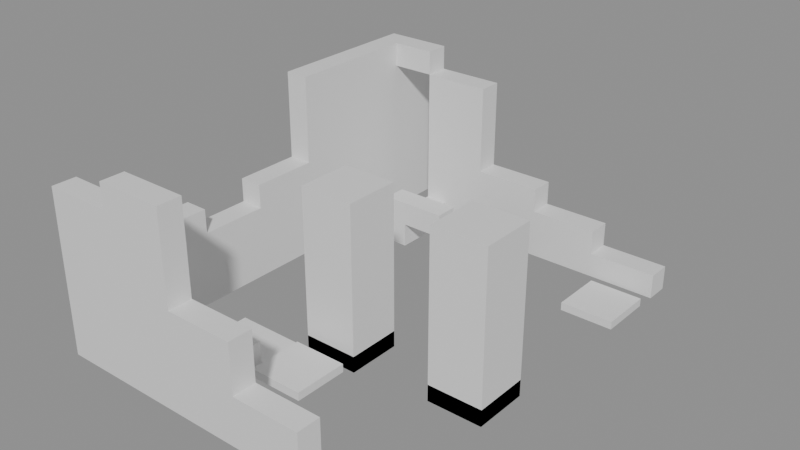 # Source: building_lego.blend  (saved by Blender 5.0.119; exported with 4.5.12 LTS)
import bpy
from mathutils import Matrix  # noqa: F401  (used for matrix-valued properties, if any)

bpy.ops.wm.read_factory_settings(use_empty=True)
scene = bpy.context.scene
scene.name = 'Scene'

# ---- collections
col_01_paredes_externas = bpy.data.collections.new('01_Paredes_Externas'); scene.collection.children.link(col_01_paredes_externas)
col_02_paredes_internas = bpy.data.collections.new('02_Paredes_Internas'); scene.collection.children.link(col_02_paredes_internas)
col_03_pisos_escadas = bpy.data.collections.new('03_Pisos_Escadas'); scene.collection.children.link(col_03_pisos_escadas)
col_04_moveis_decoracoes = bpy.data.collections.new('04_Moveis_Decoracoes'); scene.collection.children.link(col_04_moveis_decoracoes)

# ---- materials (node trees are filled in below, after node groups)
mat_mat_parede_externa = bpy.data.materials.new('Mat_Parede_Externa')
mat_mat_parede_interna = bpy.data.materials.new('Mat_Parede_Interna')
mat_mat_pisos = bpy.data.materials.new('Mat_Pisos')
mat_mat_moveis = bpy.data.materials.new('Mat_Moveis')

# ---- material node trees
mat_mat_parede_externa.use_nodes = True; mat_mat_parede_externa.node_tree.nodes.clear()
_N = mat_mat_parede_externa.node_tree.nodes; _L = mat_mat_parede_externa.node_tree.links
n0 = _N.new('ShaderNodeBsdfPrincipled'); n0.name = 'BSDF - Pré-fundamentado'; n0.location = (-200, 100)
n1 = _N.new('ShaderNodeOutputMaterial'); n1.name = 'Saída de material'; n1.location = (200, 100)
_L.new(n0.outputs[0], n1.inputs[0])
n1.is_active_output = True
mat_mat_parede_interna.use_nodes = True; mat_mat_parede_interna.node_tree.nodes.clear()
_N = mat_mat_parede_interna.node_tree.nodes; _L = mat_mat_parede_interna.node_tree.links
n0 = _N.new('ShaderNodeBsdfPrincipled'); n0.name = 'BSDF - Pré-fundamentado'; n0.location = (-200, 100)
n1 = _N.new('ShaderNodeOutputMaterial'); n1.name = 'Saída de material'; n1.location = (200, 100)
_L.new(n0.outputs[0], n1.inputs[0])
n1.is_active_output = True
mat_mat_pisos.use_nodes = True; mat_mat_pisos.node_tree.nodes.clear()
_N = mat_mat_pisos.node_tree.nodes; _L = mat_mat_pisos.node_tree.links
n0 = _N.new('ShaderNodeBsdfPrincipled'); n0.name = 'BSDF - Pré-fundamentado'; n0.location = (-200, 100)
n1 = _N.new('ShaderNodeOutputMaterial'); n1.name = 'Saída de material'; n1.location = (200, 100)
_L.new(n0.outputs[0], n1.inputs[0])
n1.is_active_output = True
mat_mat_moveis.use_nodes = True; mat_mat_moveis.node_tree.nodes.clear()
_N = mat_mat_moveis.node_tree.nodes; _L = mat_mat_moveis.node_tree.links
n0 = _N.new('ShaderNodeBsdfPrincipled'); n0.name = 'BSDF - Pré-fundamentado'; n0.location = (-200, 100)
n1 = _N.new('ShaderNodeOutputMaterial'); n1.name = 'Saída de material'; n1.location = (200, 100)
_L.new(n0.outputs[0], n1.inputs[0])
n1.is_active_output = True

# ---- meshes
me_bloco_stone_post_1187_648_z_86 = bpy.data.meshes.new('Bloco_stone_post_1187_648_z-86')
me_bloco_stone_post_1187_648_z_86.from_pydata([(-0.5, -0.175, -1.2), (0.5, -0.175, -1.2), (0.5, 0.175, -1.2), (-0.5, 0.175, -1.2), (-0.5, -0.175, 1.2), (0.5, -0.175, 1.2), (0.5, 0.175, 1.2), (-0.5, 0.175, 1.2)], [], [(0, 1, 2, 3), (4, 7, 6, 5), (0, 4, 5, 1), (2, 6, 7, 3), (0, 3, 7, 4), (1, 5, 6, 2)])
me_bloco_stone_post_1187_648_z_86.materials.append(mat_mat_parede_externa)
me_bloco_stone_post_1187_648_z_86.update()
me_bloco_stone_wall_1188_648_z_86 = bpy.data.meshes.new('Bloco_stone_wall_1188_648_z-86')
me_bloco_stone_wall_1188_648_z_86.from_pydata([(-0.5, -0.175, -1.2), (0.5, -0.175, -1.2), (0.5, 0.175, -1.2), (-0.5, 0.175, -1.2), (-0.5, -0.175, 1.2), (0.5, -0.175, 1.2), (0.5, 0.175, 1.2), (-0.5, 0.175, 1.2)], [], [(0, 1, 2, 3), (4, 7, 6, 5), (0, 4, 5, 1), (2, 6, 7, 3), (0, 3, 7, 4), (1, 5, 6, 2)])
me_bloco_stone_wall_1188_648_z_86.materials.append(mat_mat_parede_externa)
me_bloco_stone_wall_1188_648_z_86.update()
me_bloco_stone_post_1188_648_z_66 = bpy.data.meshes.new('Bloco_stone_post_1188_648_z-66')
me_bloco_stone_post_1188_648_z_66.from_pydata([(-0.5, -0.175, -0.18), (0.5, -0.175, -0.18), (0.5, 0.175, -0.18), (-0.5, 0.175, -0.18), (-0.5, -0.175, 0.18), (0.5, -0.175, 0.18), (0.5, 0.175, 0.18), (-0.5, 0.175, 0.18)], [], [(0, 1, 2, 3), (4, 7, 6, 5), (0, 4, 5, 1), (2, 6, 7, 3), (0, 3, 7, 4), (1, 5, 6, 2)])
me_bloco_stone_post_1188_648_z_66.materials.append(mat_mat_parede_externa)
me_bloco_stone_post_1188_648_z_66.update()
me_bloco_stone_wall_1189_648_z_86 = bpy.data.meshes.new('Bloco_stone_wall_1189_648_z-86')
me_bloco_stone_wall_1189_648_z_86.from_pydata([(-0.5, -0.175, -0.18), (0.5, -0.175, -0.18), (0.5, 0.175, -0.18), (-0.5, 0.175, -0.18), (-0.5, -0.175, 0.18), (0.5, -0.175, 0.18), (0.5, 0.175, 0.18), (-0.5, 0.175, 0.18)], [], [(0, 1, 2, 3), (4, 7, 6, 5), (0, 4, 5, 1), (2, 6, 7, 3), (0, 3, 7, 4), (1, 5, 6, 2)])
me_bloco_stone_wall_1189_648_z_86.materials.append(mat_mat_parede_externa)
me_bloco_stone_wall_1189_648_z_86.update()
me_bloco_stone_wall_1189_648_z_83 = bpy.data.meshes.new('Bloco_stone_wall_1189_648_z-83')
me_bloco_stone_wall_1189_648_z_83.from_pydata([(-0.5, -0.175, -0.18), (0.5, -0.175, -0.18), (0.5, 0.175, -0.18), (-0.5, 0.175, -0.18), (-0.5, -0.175, 0.18), (0.5, -0.175, 0.18), (0.5, 0.175, 0.18), (-0.5, 0.175, 0.18)], [], [(0, 1, 2, 3), (4, 7, 6, 5), (0, 4, 5, 1), (2, 6, 7, 3), (0, 3, 7, 4), (1, 5, 6, 2)])
me_bloco_stone_wall_1189_648_z_83.materials.append(mat_mat_parede_externa)
me_bloco_stone_wall_1189_648_z_83.update()
me_bloco_stone_wall_1189_648_z_80 = bpy.data.meshes.new('Bloco_stone_wall_1189_648_z-80')
me_bloco_stone_wall_1189_648_z_80.from_pydata([(-0.5, -0.175, -0.18), (0.5, -0.175, -0.18), (0.5, 0.175, -0.18), (-0.5, 0.175, -0.18), (-0.5, -0.175, 0.18), (0.5, -0.175, 0.18), (0.5, 0.175, 0.18), (-0.5, 0.175, 0.18)], [], [(0, 1, 2, 3), (4, 7, 6, 5), (0, 4, 5, 1), (2, 6, 7, 3), (0, 3, 7, 4), (1, 5, 6, 2)])
me_bloco_stone_wall_1189_648_z_80.materials.append(mat_mat_parede_externa)
me_bloco_stone_wall_1189_648_z_80.update()
me_bloco_stone_arch_1189_648_z_77 = bpy.data.meshes.new('Bloco_stone_arch_1189_648_z-77')
me_bloco_stone_arch_1189_648_z_77.from_pydata([(-0.5, -0.175, -0.18), (0.5, -0.175, -0.18), (0.5, 0.175, -0.18), (-0.5, 0.175, -0.18), (-0.5, -0.175, 0.18), (0.5, -0.175, 0.18), (0.5, 0.175, 0.18), (-0.5, 0.175, 0.18)], [], [(0, 1, 2, 3), (4, 7, 6, 5), (0, 4, 5, 1), (2, 6, 7, 3), (0, 3, 7, 4), (1, 5, 6, 2)])
me_bloco_stone_arch_1189_648_z_77.materials.append(mat_mat_parede_externa)
me_bloco_stone_arch_1189_648_z_77.update()
me_bloco_stone_wall_1190_648_z_86 = bpy.data.meshes.new('Bloco_stone_wall_1190_648_z-86')
me_bloco_stone_wall_1190_648_z_86.from_pydata([(-0.5, -0.175, -0.18), (0.5, -0.175, -0.18), (0.5, 0.175, -0.18), (-0.5, 0.175, -0.18), (-0.5, -0.175, 0.18), (0.5, -0.175, 0.18), (0.5, 0.175, 0.18), (-0.5, 0.175, 0.18)], [], [(0, 1, 2, 3), (4, 7, 6, 5), (0, 4, 5, 1), (2, 6, 7, 3), (0, 3, 7, 4), (1, 5, 6, 2)])
me_bloco_stone_wall_1190_648_z_86.materials.append(mat_mat_parede_externa)
me_bloco_stone_wall_1190_648_z_86.update()
me_bloco_stone_post_1190_648_z_83 = bpy.data.meshes.new('Bloco_stone_post_1190_648_z-83')
me_bloco_stone_post_1190_648_z_83.from_pydata([(-0.5, -0.175, -0.18), (0.5, -0.175, -0.18), (0.5, 0.175, -0.18), (-0.5, 0.175, -0.18), (-0.5, -0.175, 0.18), (0.5, -0.175, 0.18), (0.5, 0.175, 0.18), (-0.5, 0.175, 0.18)], [], [(0, 1, 2, 3), (4, 7, 6, 5), (0, 4, 5, 1), (2, 6, 7, 3), (0, 3, 7, 4), (1, 5, 6, 2)])
me_bloco_stone_post_1190_648_z_83.materials.append(mat_mat_parede_externa)
me_bloco_stone_post_1190_648_z_83.update()
me_bloco_stone_arch_1187_654_z_66 = bpy.data.meshes.new('Bloco_stone_arch_1187_654_z-66')
me_bloco_stone_arch_1187_654_z_66.from_pydata([(-0.5, -0.175, -0.18), (0.5, -0.175, -0.18), (0.5, 0.175, -0.18), (-0.5, 0.175, -0.18), (-0.5, -0.175, 0.18), (0.5, -0.175, 0.18), (0.5, 0.175, 0.18), (-0.5, 0.175, 0.18)], [], [(0, 1, 2, 3), (4, 7, 6, 5), (0, 4, 5, 1), (2, 6, 7, 3), (0, 3, 7, 4), (1, 5, 6, 2)])
me_bloco_stone_arch_1187_654_z_66.materials.append(mat_mat_parede_externa)
me_bloco_stone_arch_1187_654_z_66.update()
me_bloco_stone_wall_1188_654_z_86 = bpy.data.meshes.new('Bloco_stone_wall_1188_654_z-86')
me_bloco_stone_wall_1188_654_z_86.from_pydata([(-0.5, -0.175, -1.2), (0.5, -0.175, -1.2), (0.5, 0.175, -1.2), (-0.5, 0.175, -1.2), (-0.5, -0.175, 1.2), (0.5, -0.175, 1.2), (0.5, 0.175, 1.2), (-0.5, 0.175, 1.2)], [], [(0, 1, 2, 3), (4, 7, 6, 5), (0, 4, 5, 1), (2, 6, 7, 3), (0, 3, 7, 4), (1, 5, 6, 2)])
me_bloco_stone_wall_1188_654_z_86.materials.append(mat_mat_parede_externa)
me_bloco_stone_wall_1188_654_z_86.update()
me_bloco_stone_wall_1189_654_z_86 = bpy.data.meshes.new('Bloco_stone_wall_1189_654_z-86')
me_bloco_stone_wall_1189_654_z_86.from_pydata([(-0.5, -0.175, -0.18), (0.5, -0.175, -0.18), (0.5, 0.175, -0.18), (-0.5, 0.175, -0.18), (-0.5, -0.175, 0.18), (0.5, -0.175, 0.18), (0.5, 0.175, 0.18), (-0.5, 0.175, 0.18)], [], [(0, 1, 2, 3), (4, 7, 6, 5), (0, 4, 5, 1), (2, 6, 7, 3), (0, 3, 7, 4), (1, 5, 6, 2)])
me_bloco_stone_wall_1189_654_z_86.materials.append(mat_mat_parede_externa)
me_bloco_stone_wall_1189_654_z_86.update()
me_bloco_stone_wall_1189_654_z_83 = bpy.data.meshes.new('Bloco_stone_wall_1189_654_z-83')
me_bloco_stone_wall_1189_654_z_83.from_pydata([(-0.5, -0.175, -0.18), (0.5, -0.175, -0.18), (0.5, 0.175, -0.18), (-0.5, 0.175, -0.18), (-0.5, -0.175, 0.18), (0.5, -0.175, 0.18), (0.5, 0.175, 0.18), (-0.5, 0.175, 0.18)], [], [(0, 1, 2, 3), (4, 7, 6, 5), (0, 4, 5, 1), (2, 6, 7, 3), (0, 3, 7, 4), (1, 5, 6, 2)])
me_bloco_stone_wall_1189_654_z_83.materials.append(mat_mat_parede_externa)
me_bloco_stone_wall_1189_654_z_83.update()
me_bloco_stone_arch_1189_654_z_80 = bpy.data.meshes.new('Bloco_stone_arch_1189_654_z-80')
me_bloco_stone_arch_1189_654_z_80.from_pydata([(-0.5, -0.175, -0.18), (0.5, -0.175, -0.18), (0.5, 0.175, -0.18), (-0.5, 0.175, -0.18), (-0.5, -0.175, 0.18), (0.5, -0.175, 0.18), (0.5, 0.175, 0.18), (-0.5, 0.175, 0.18)], [], [(0, 1, 2, 3), (4, 7, 6, 5), (0, 4, 5, 1), (2, 6, 7, 3), (0, 3, 7, 4), (1, 5, 6, 2)])
me_bloco_stone_arch_1189_654_z_80.materials.append(mat_mat_parede_externa)
me_bloco_stone_arch_1189_654_z_80.update()
me_bloco_stone_wall_1190_654_z_86 = bpy.data.meshes.new('Bloco_stone_wall_1190_654_z-86')
me_bloco_stone_wall_1190_654_z_86.from_pydata([(-0.5, -0.175, -0.18), (0.5, -0.175, -0.18), (0.5, 0.175, -0.18), (-0.5, 0.175, -0.18), (-0.5, -0.175, 0.18), (0.5, -0.175, 0.18), (0.5, 0.175, 0.18), (-0.5, 0.175, 0.18)], [], [(0, 1, 2, 3), (4, 7, 6, 5), (0, 4, 5, 1), (2, 6, 7, 3), (0, 3, 7, 4), (1, 5, 6, 2)])
me_bloco_stone_wall_1190_654_z_86.materials.append(mat_mat_parede_externa)
me_bloco_stone_wall_1190_654_z_86.update()
me_bloco_stone_arch_1190_654_z_83 = bpy.data.meshes.new('Bloco_stone_arch_1190_654_z-83')
me_bloco_stone_arch_1190_654_z_83.from_pydata([(-0.5, -0.175, -0.18), (0.5, -0.175, -0.18), (0.5, 0.175, -0.18), (-0.5, 0.175, -0.18), (-0.5, -0.175, 0.18), (0.5, -0.175, 0.18), (0.5, 0.175, 0.18), (-0.5, 0.175, 0.18)], [], [(0, 1, 2, 3), (4, 7, 6, 5), (0, 4, 5, 1), (2, 6, 7, 3), (0, 3, 7, 4), (1, 5, 6, 2)])
me_bloco_stone_arch_1190_654_z_83.materials.append(mat_mat_parede_externa)
me_bloco_stone_arch_1190_654_z_83.update()
me_bloco_stone_post_1191_654_z_86 = bpy.data.meshes.new('Bloco_stone_post_1191_654_z-86')
me_bloco_stone_post_1191_654_z_86.from_pydata([(-0.5, -0.175, -0.18), (0.5, -0.175, -0.18), (0.5, 0.175, -0.18), (-0.5, 0.175, -0.18), (-0.5, -0.175, 0.18), (0.5, -0.175, 0.18), (0.5, 0.175, 0.18), (-0.5, 0.175, 0.18)], [], [(0, 1, 2, 3), (4, 7, 6, 5), (0, 4, 5, 1), (2, 6, 7, 3), (0, 3, 7, 4), (1, 5, 6, 2)])
me_bloco_stone_post_1191_654_z_86.materials.append(mat_mat_parede_externa)
me_bloco_stone_post_1191_654_z_86.update()
me_bloco_stone_wall_1187_649_z_86 = bpy.data.meshes.new('Bloco_stone_wall_1187_649_z-86')
me_bloco_stone_wall_1187_649_z_86.from_pydata([(-0.175, -0.5, -0.18), (0.175, -0.5, -0.18), (0.175, 0.5, -0.18), (-0.175, 0.5, -0.18), (-0.175, -0.5, 0.18), (0.175, -0.5, 0.18), (0.175, 0.5, 0.18), (-0.175, 0.5, 0.18)], [], [(0, 1, 2, 3), (4, 7, 6, 5), (0, 4, 5, 1), (2, 6, 7, 3), (0, 3, 7, 4), (1, 5, 6, 2)])
me_bloco_stone_wall_1187_649_z_86.materials.append(mat_mat_parede_externa)
me_bloco_stone_wall_1187_649_z_86.update()
me_bloco_stone_wall_1187_649_z_83 = bpy.data.meshes.new('Bloco_stone_wall_1187_649_z-83')
me_bloco_stone_wall_1187_649_z_83.from_pydata([(-0.175, -0.5, -0.18), (0.175, -0.5, -0.18), (0.175, 0.5, -0.18), (-0.175, 0.5, -0.18), (-0.175, -0.5, 0.18), (0.175, -0.5, 0.18), (0.175, 0.5, 0.18), (-0.175, 0.5, 0.18)], [], [(0, 1, 2, 3), (4, 7, 6, 5), (0, 4, 5, 1), (2, 6, 7, 3), (0, 3, 7, 4), (1, 5, 6, 2)])
me_bloco_stone_wall_1187_649_z_83.materials.append(mat_mat_parede_externa)
me_bloco_stone_wall_1187_649_z_83.update()
me_bloco_stone_wall_1187_649_z_80 = bpy.data.meshes.new('Bloco_stone_wall_1187_649_z-80')
me_bloco_stone_wall_1187_649_z_80.from_pydata([(-0.175, -0.5, -0.18), (0.175, -0.5, -0.18), (0.175, 0.5, -0.18), (-0.175, 0.5, -0.18), (-0.175, -0.5, 0.18), (0.175, -0.5, 0.18), (0.175, 0.5, 0.18), (-0.175, 0.5, 0.18)], [], [(0, 1, 2, 3), (4, 7, 6, 5), (0, 4, 5, 1), (2, 6, 7, 3), (0, 3, 7, 4), (1, 5, 6, 2)])
me_bloco_stone_wall_1187_649_z_80.materials.append(mat_mat_parede_externa)
me_bloco_stone_wall_1187_649_z_80.update()
me_bloco_stone_arch_1187_649_z_77 = bpy.data.meshes.new('Bloco_stone_arch_1187_649_z-77')
me_bloco_stone_arch_1187_649_z_77.from_pydata([(-0.175, -0.5, -0.18), (0.175, -0.5, -0.18), (0.175, 0.5, -0.18), (-0.175, 0.5, -0.18), (-0.175, -0.5, 0.18), (0.175, -0.5, 0.18), (0.175, 0.5, 0.18), (-0.175, 0.5, 0.18)], [], [(0, 1, 2, 3), (4, 7, 6, 5), (0, 4, 5, 1), (2, 6, 7, 3), (0, 3, 7, 4), (1, 5, 6, 2)])
me_bloco_stone_arch_1187_649_z_77.materials.append(mat_mat_parede_externa)
me_bloco_stone_arch_1187_649_z_77.update()
me_bloco_stone_wall_1187_650_z_86 = bpy.data.meshes.new('Bloco_stone_wall_1187_650_z-86')
me_bloco_stone_wall_1187_650_z_86.from_pydata([(-0.175, -0.5, -0.18), (0.175, -0.5, -0.18), (0.175, 0.5, -0.18), (-0.175, 0.5, -0.18), (-0.175, -0.5, 0.18), (0.175, -0.5, 0.18), (0.175, 0.5, 0.18), (-0.175, 0.5, 0.18)], [], [(0, 1, 2, 3), (4, 7, 6, 5), (0, 4, 5, 1), (2, 6, 7, 3), (0, 3, 7, 4), (1, 5, 6, 2)])
me_bloco_stone_wall_1187_650_z_86.materials.append(mat_mat_parede_externa)
me_bloco_stone_wall_1187_650_z_86.update()
me_bloco_stone_wall_1187_650_z_83 = bpy.data.meshes.new('Bloco_stone_wall_1187_650_z-83')
me_bloco_stone_wall_1187_650_z_83.from_pydata([(-0.175, -0.5, -0.18), (0.175, -0.5, -0.18), (0.175, 0.5, -0.18), (-0.175, 0.5, -0.18), (-0.175, -0.5, 0.18), (0.175, -0.5, 0.18), (0.175, 0.5, 0.18), (-0.175, 0.5, 0.18)], [], [(0, 1, 2, 3), (4, 7, 6, 5), (0, 4, 5, 1), (2, 6, 7, 3), (0, 3, 7, 4), (1, 5, 6, 2)])
me_bloco_stone_wall_1187_650_z_83.materials.append(mat_mat_parede_externa)
me_bloco_stone_wall_1187_650_z_83.update()
me_bloco_stone_arch_1187_650_z_80 = bpy.data.meshes.new('Bloco_stone_arch_1187_650_z-80')
me_bloco_stone_arch_1187_650_z_80.from_pydata([(-0.175, -0.5, -0.18), (0.175, -0.5, -0.18), (0.175, 0.5, -0.18), (-0.175, 0.5, -0.18), (-0.175, -0.5, 0.18), (0.175, -0.5, 0.18), (0.175, 0.5, 0.18), (-0.175, 0.5, 0.18)], [], [(0, 1, 2, 3), (4, 7, 6, 5), (0, 4, 5, 1), (2, 6, 7, 3), (0, 3, 7, 4), (1, 5, 6, 2)])
me_bloco_stone_arch_1187_650_z_80.materials.append(mat_mat_parede_externa)
me_bloco_stone_arch_1187_650_z_80.update()
me_bloco_stone_wall_1187_651_z_86 = bpy.data.meshes.new('Bloco_stone_wall_1187_651_z-86')
me_bloco_stone_wall_1187_651_z_86.from_pydata([(-0.175, -0.5, -0.18), (0.175, -0.5, -0.18), (0.175, 0.5, -0.18), (-0.175, 0.5, -0.18), (-0.175, -0.5, 0.18), (0.175, -0.5, 0.18), (0.175, 0.5, 0.18), (-0.175, 0.5, 0.18)], [], [(0, 1, 2, 3), (4, 7, 6, 5), (0, 4, 5, 1), (2, 6, 7, 3), (0, 3, 7, 4), (1, 5, 6, 2)])
me_bloco_stone_wall_1187_651_z_86.materials.append(mat_mat_parede_externa)
me_bloco_stone_wall_1187_651_z_86.update()
me_bloco_stone_wall_1187_651_z_83 = bpy.data.meshes.new('Bloco_stone_wall_1187_651_z-83')
me_bloco_stone_wall_1187_651_z_83.from_pydata([(-0.175, -0.5, -0.18), (0.175, -0.5, -0.18), (0.175, 0.5, -0.18), (-0.175, 0.5, -0.18), (-0.175, -0.5, 0.18), (0.175, -0.5, 0.18), (0.175, 0.5, 0.18), (-0.175, 0.5, 0.18)], [], [(0, 1, 2, 3), (4, 7, 6, 5), (0, 4, 5, 1), (2, 6, 7, 3), (0, 3, 7, 4), (1, 5, 6, 2)])
me_bloco_stone_wall_1187_651_z_83.materials.append(mat_mat_parede_externa)
me_bloco_stone_wall_1187_651_z_83.update()
me_bloco_stone_wall_1187_651_z_80 = bpy.data.meshes.new('Bloco_stone_wall_1187_651_z-80')
me_bloco_stone_wall_1187_651_z_80.from_pydata([(-0.175, -0.5, -0.18), (0.175, -0.5, -0.18), (0.175, 0.5, -0.18), (-0.175, 0.5, -0.18), (-0.175, -0.5, 0.18), (0.175, -0.5, 0.18), (0.175, 0.5, 0.18), (-0.175, 0.5, 0.18)], [], [(0, 1, 2, 3), (4, 7, 6, 5), (0, 4, 5, 1), (2, 6, 7, 3), (0, 3, 7, 4), (1, 5, 6, 2)])
me_bloco_stone_wall_1187_651_z_80.materials.append(mat_mat_parede_externa)
me_bloco_stone_wall_1187_651_z_80.update()
me_bloco_stone_post_1187_651_z_77 = bpy.data.meshes.new('Bloco_stone_post_1187_651_z-77')
me_bloco_stone_post_1187_651_z_77.from_pydata([(-0.175, -0.5, -0.18), (0.175, -0.5, -0.18), (0.175, 0.5, -0.18), (-0.175, 0.5, -0.18), (-0.175, -0.5, 0.18), (0.175, -0.5, 0.18), (0.175, 0.5, 0.18), (-0.175, 0.5, 0.18)], [], [(0, 1, 2, 3), (4, 7, 6, 5), (0, 4, 5, 1), (2, 6, 7, 3), (0, 3, 7, 4), (1, 5, 6, 2)])
me_bloco_stone_post_1187_651_z_77.materials.append(mat_mat_parede_externa)
me_bloco_stone_post_1187_651_z_77.update()
me_bloco_stone_wall_1187_652_z_86 = bpy.data.meshes.new('Bloco_stone_wall_1187_652_z-86')
me_bloco_stone_wall_1187_652_z_86.from_pydata([(-0.175, -0.5, -1.2), (0.175, -0.5, -1.2), (0.175, 0.5, -1.2), (-0.175, 0.5, -1.2), (-0.175, -0.5, 1.2), (0.175, -0.5, 1.2), (0.175, 0.5, 1.2), (-0.175, 0.5, 1.2)], [], [(0, 1, 2, 3), (4, 7, 6, 5), (0, 4, 5, 1), (2, 6, 7, 3), (0, 3, 7, 4), (1, 5, 6, 2)])
me_bloco_stone_wall_1187_652_z_86.materials.append(mat_mat_parede_externa)
me_bloco_stone_wall_1187_652_z_86.update()
me_bloco_stone_post_1187_652_z_66 = bpy.data.meshes.new('Bloco_stone_post_1187_652_z-66')
me_bloco_stone_post_1187_652_z_66.from_pydata([(-0.175, -0.5, -0.18), (0.175, -0.5, -0.18), (0.175, 0.5, -0.18), (-0.175, 0.5, -0.18), (-0.175, -0.5, 0.18), (0.175, -0.5, 0.18), (0.175, 0.5, 0.18), (-0.175, 0.5, 0.18)], [], [(0, 1, 2, 3), (4, 7, 6, 5), (0, 4, 5, 1), (2, 6, 7, 3), (0, 3, 7, 4), (1, 5, 6, 2)])
me_bloco_stone_post_1187_652_z_66.materials.append(mat_mat_parede_externa)
me_bloco_stone_post_1187_652_z_66.update()
me_bloco_stone_wall_1187_653_z_86 = bpy.data.meshes.new('Bloco_stone_wall_1187_653_z-86')
me_bloco_stone_wall_1187_653_z_86.from_pydata([(-0.175, -0.5, -1.2), (0.175, -0.5, -1.2), (0.175, 0.5, -1.2), (-0.175, 0.5, -1.2), (-0.175, -0.5, 1.2), (0.175, -0.5, 1.2), (0.175, 0.5, 1.2), (-0.175, 0.5, 1.2)], [], [(0, 1, 2, 3), (4, 7, 6, 5), (0, 4, 5, 1), (2, 6, 7, 3), (0, 3, 7, 4), (1, 5, 6, 2)])
me_bloco_stone_wall_1187_653_z_86.materials.append(mat_mat_parede_externa)
me_bloco_stone_wall_1187_653_z_86.update()
me_bloco_stone_wall_1187_653_z_66 = bpy.data.meshes.new('Bloco_stone_wall_1187_653_z-66')
me_bloco_stone_wall_1187_653_z_66.from_pydata([(-0.175, -0.5, -0.18), (0.175, -0.5, -0.18), (0.175, 0.5, -0.18), (-0.175, 0.5, -0.18), (-0.175, -0.5, 0.18), (0.175, -0.5, 0.18), (0.175, 0.5, 0.18), (-0.175, 0.5, 0.18)], [], [(0, 1, 2, 3), (4, 7, 6, 5), (0, 4, 5, 1), (2, 6, 7, 3), (0, 3, 7, 4), (1, 5, 6, 2)])
me_bloco_stone_wall_1187_653_z_66.materials.append(mat_mat_parede_externa)
me_bloco_stone_wall_1187_653_z_66.update()
me_bloco_stone_wall_1187_654_z_86 = bpy.data.meshes.new('Bloco_stone_wall_1187_654_z-86')
me_bloco_stone_wall_1187_654_z_86.from_pydata([(-0.175, -0.5, -1.2), (0.175, -0.5, -1.2), (0.175, 0.5, -1.2), (-0.175, 0.5, -1.2), (-0.175, -0.5, 1.2), (0.175, -0.5, 1.2), (0.175, 0.5, 1.2), (-0.175, 0.5, 1.2)], [], [(0, 1, 2, 3), (4, 7, 6, 5), (0, 4, 5, 1), (2, 6, 7, 3), (0, 3, 7, 4), (1, 5, 6, 2)])
me_bloco_stone_wall_1187_654_z_86.materials.append(mat_mat_parede_externa)
me_bloco_stone_wall_1187_654_z_86.update()
me_bloco_stone_post_1188_649_z_86 = bpy.data.meshes.new('Bloco_stone_post_1188_649_z-86')
me_bloco_stone_post_1188_649_z_86.from_pydata([(-0.5, -0.175, -0.18), (0.5, -0.175, -0.18), (0.5, 0.175, -0.18), (-0.5, 0.175, -0.18), (-0.5, -0.175, 0.18), (0.5, -0.175, 0.18), (0.5, 0.175, 0.18), (-0.5, 0.175, 0.18)], [], [(0, 1, 2, 3), (4, 7, 6, 5), (0, 4, 5, 1), (2, 6, 7, 3), (0, 3, 7, 4), (1, 5, 6, 2)])
me_bloco_stone_post_1188_649_z_86.materials.append(mat_mat_parede_interna)
me_bloco_stone_post_1188_649_z_86.update()
me_bloco_stone_post_1188_653_z_83 = bpy.data.meshes.new('Bloco_stone_post_1188_653_z-83')
me_bloco_stone_post_1188_653_z_83.from_pydata([(-0.5, -0.175, -0.18), (0.5, -0.175, -0.18), (0.5, 0.175, -0.18), (-0.5, 0.175, -0.18), (-0.5, -0.175, 0.18), (0.5, -0.175, 0.18), (0.5, 0.175, 0.18), (-0.5, 0.175, 0.18)], [], [(0, 1, 2, 3), (4, 7, 6, 5), (0, 4, 5, 1), (2, 6, 7, 3), (0, 3, 7, 4), (1, 5, 6, 2)])
me_bloco_stone_post_1188_653_z_83.materials.append(mat_mat_parede_interna)
me_bloco_stone_post_1188_653_z_83.update()
me_bloco_stone_wall_1188_653_z_86 = bpy.data.meshes.new('Bloco_stone_wall_1188_653_z-86')
me_bloco_stone_wall_1188_653_z_86.from_pydata([(-0.175, -0.5, -0.18), (0.175, -0.5, -0.18), (0.175, 0.5, -0.18), (-0.175, 0.5, -0.18), (-0.175, -0.5, 0.18), (0.175, -0.5, 0.18), (0.175, 0.5, 0.18), (-0.175, 0.5, 0.18)], [], [(0, 1, 2, 3), (4, 7, 6, 5), (0, 4, 5, 1), (2, 6, 7, 3), (0, 3, 7, 4), (1, 5, 6, 2)])
me_bloco_stone_wall_1188_653_z_86.materials.append(mat_mat_parede_interna)
me_bloco_stone_wall_1188_653_z_86.update()
me_piso_dirt_patch_1188_649_z_86 = bpy.data.meshes.new('Piso_dirt_patch_1188_649_z-86')
me_piso_dirt_patch_1188_649_z_86.from_pydata([(-0.5, -0.5, -0.05), (0.5, -0.5, -0.05), (0.5, 0.5, -0.05), (-0.5, 0.5, -0.05), (-0.5, -0.5, 0.05), (0.5, -0.5, 0.05), (0.5, 0.5, 0.05), (-0.5, 0.5, 0.05)], [], [(0, 1, 2, 3), (4, 7, 6, 5), (0, 4, 5, 1), (2, 6, 7, 3), (0, 3, 7, 4), (1, 5, 6, 2)])
me_piso_dirt_patch_1188_649_z_86.materials.append(mat_mat_pisos)
me_piso_dirt_patch_1188_649_z_86.update()
me_movel_bone_shards_1189_649_z_86 = bpy.data.meshes.new('Movel_bone_shards_1189_649_z-86')
me_movel_bone_shards_1189_649_z_86.from_pydata([(-0.4, -0.4, -0.06), (0.4, -0.4, -0.06), (0.4, 0.4, -0.06), (-0.4, 0.4, -0.06), (-0.4, -0.4, 0.06), (0.4, -0.4, 0.06), (0.4, 0.4, 0.06), (-0.4, 0.4, 0.06)], [], [(0, 1, 2, 3), (4, 7, 6, 5), (0, 4, 5, 1), (2, 6, 7, 3), (0, 3, 7, 4), (1, 5, 6, 2)])
me_movel_bone_shards_1189_649_z_86.materials.append(mat_mat_moveis)
me_movel_bone_shards_1189_649_z_86.update()
me_movel_oak_tree_1189_650_z_87 = bpy.data.meshes.new('Movel_oak_tree_1189_650_z-87')
me_movel_oak_tree_1189_650_z_87.from_pydata([(-0.4, -0.4, -1.2), (0.4, -0.4, -1.2), (0.4, 0.4, -1.2), (-0.4, 0.4, -1.2), (-0.4, -0.4, 1.2), (0.4, -0.4, 1.2), (0.4, 0.4, 1.2), (-0.4, 0.4, 1.2)], [], [(0, 1, 2, 3), (4, 7, 6, 5), (0, 4, 5, 1), (2, 6, 7, 3), (0, 3, 7, 4), (1, 5, 6, 2)])
me_movel_oak_tree_1189_650_z_87.materials.append(mat_mat_moveis)
me_movel_oak_tree_1189_650_z_87.update()
me_movel_oak_leaves_1189_650_z_87 = bpy.data.meshes.new('Movel_oak_leaves_1189_650_z-87')
me_movel_oak_leaves_1189_650_z_87.from_pydata([(-0.4, -0.4, -0.12), (0.4, -0.4, -0.12), (0.4, 0.4, -0.12), (-0.4, 0.4, -0.12), (-0.4, -0.4, 0.12), (0.4, -0.4, 0.12), (0.4, 0.4, 0.12), (-0.4, 0.4, 0.12)], [], [(0, 1, 2, 3), (4, 7, 6, 5), (0, 4, 5, 1), (2, 6, 7, 3), (0, 3, 7, 4), (1, 5, 6, 2)])
me_movel_oak_leaves_1189_650_z_87.materials.append(mat_mat_moveis)
me_movel_oak_leaves_1189_650_z_87.update()
me_movel_oak_tree_1191_650_z_86 = bpy.data.meshes.new('Movel_oak_tree_1191_650_z-86')
me_movel_oak_tree_1191_650_z_86.from_pydata([(-0.4, -0.4, -1.2), (0.4, -0.4, -1.2), (0.4, 0.4, -1.2), (-0.4, 0.4, -1.2), (-0.4, -0.4, 1.2), (0.4, -0.4, 1.2), (0.4, 0.4, 1.2), (-0.4, 0.4, 1.2)], [], [(0, 1, 2, 3), (4, 7, 6, 5), (0, 4, 5, 1), (2, 6, 7, 3), (0, 3, 7, 4), (1, 5, 6, 2)])
me_movel_oak_tree_1191_650_z_86.materials.append(mat_mat_moveis)
me_movel_oak_tree_1191_650_z_86.update()
me_movel_oak_leaves_1191_650_z_86 = bpy.data.meshes.new('Movel_oak_leaves_1191_650_z-86')
me_movel_oak_leaves_1191_650_z_86.from_pydata([(-0.4, -0.4, -0.12), (0.4, -0.4, -0.12), (0.4, 0.4, -0.12), (-0.4, 0.4, -0.12), (-0.4, -0.4, 0.12), (0.4, -0.4, 0.12), (0.4, 0.4, 0.12), (-0.4, 0.4, 0.12)], [], [(0, 1, 2, 3), (4, 7, 6, 5), (0, 4, 5, 1), (2, 6, 7, 3), (0, 3, 7, 4), (1, 5, 6, 2)])
me_movel_oak_leaves_1191_650_z_86.materials.append(mat_mat_moveis)
me_movel_oak_leaves_1191_650_z_86.update()
me_movel_bone_pile_1188_651_z_86 = bpy.data.meshes.new('Movel_bone_pile_1188_651_z-86')
me_movel_bone_pile_1188_651_z_86.from_pydata([(-0.4, -0.4, -0.06), (0.4, -0.4, -0.06), (0.4, 0.4, -0.06), (-0.4, 0.4, -0.06), (-0.4, -0.4, 0.06), (0.4, -0.4, 0.06), (0.4, 0.4, 0.06), (-0.4, 0.4, 0.06)], [], [(0, 1, 2, 3), (4, 7, 6, 5), (0, 4, 5, 1), (2, 6, 7, 3), (0, 3, 7, 4), (1, 5, 6, 2)])
me_movel_bone_pile_1188_651_z_86.materials.append(mat_mat_moveis)
me_movel_bone_pile_1188_651_z_86.update()
me_movel_skull_1189_653_z_86 = bpy.data.meshes.new('Movel_skull_1189_653_z-86')
me_movel_skull_1189_653_z_86.from_pydata([(-0.4, -0.4, -0.06), (0.4, -0.4, -0.06), (0.4, 0.4, -0.06), (-0.4, 0.4, -0.06), (-0.4, -0.4, 0.06), (0.4, -0.4, 0.06), (0.4, 0.4, 0.06), (-0.4, 0.4, 0.06)], [], [(0, 1, 2, 3), (4, 7, 6, 5), (0, 4, 5, 1), (2, 6, 7, 3), (0, 3, 7, 4), (1, 5, 6, 2)])
me_movel_skull_1189_653_z_86.materials.append(mat_mat_moveis)
me_movel_skull_1189_653_z_86.update()
me_movel_rib_cage_1189_653_z_86 = bpy.data.meshes.new('Movel_rib_cage_1189_653_z-86')
me_movel_rib_cage_1189_653_z_86.from_pydata([(-0.4, -0.4, -0.06), (0.4, -0.4, -0.06), (0.4, 0.4, -0.06), (-0.4, 0.4, -0.06), (-0.4, -0.4, 0.06), (0.4, -0.4, 0.06), (0.4, 0.4, 0.06), (-0.4, 0.4, 0.06)], [], [(0, 1, 2, 3), (4, 7, 6, 5), (0, 4, 5, 1), (2, 6, 7, 3), (0, 3, 7, 4), (1, 5, 6, 2)])
me_movel_rib_cage_1189_653_z_86.materials.append(mat_mat_moveis)
me_movel_rib_cage_1189_653_z_86.update()
me_movel_mushroom_1191_653_z_87 = bpy.data.meshes.new('Movel_mushroom_1191_653_z-87')
me_movel_mushroom_1191_653_z_87.from_pydata([(-0.4, -0.4, -0.06), (0.4, -0.4, -0.06), (0.4, 0.4, -0.06), (-0.4, 0.4, -0.06), (-0.4, -0.4, 0.06), (0.4, -0.4, 0.06), (0.4, 0.4, 0.06), (-0.4, 0.4, 0.06)], [], [(0, 1, 2, 3), (4, 7, 6, 5), (0, 4, 5, 1), (2, 6, 7, 3), (0, 3, 7, 4), (1, 5, 6, 2)])
me_movel_mushroom_1191_653_z_87.materials.append(mat_mat_moveis)
me_movel_mushroom_1191_653_z_87.update()

# ---- objects
ob_parede_externa_norte_y648_x1187_1190 = bpy.data.objects.new('Parede_Externa_Norte_Y648_X1187_1190', None)
ob_bloco_stone_post_1187_648_z_86 = bpy.data.objects.new('Bloco_stone_post_1187_648_z-86', me_bloco_stone_post_1187_648_z_86)
ob_bloco_stone_wall_1188_648_z_86 = bpy.data.objects.new('Bloco_stone_wall_1188_648_z-86', me_bloco_stone_wall_1188_648_z_86)
ob_bloco_stone_post_1188_648_z_66 = bpy.data.objects.new('Bloco_stone_post_1188_648_z-66', me_bloco_stone_post_1188_648_z_66)
ob_bloco_stone_wall_1189_648_z_86 = bpy.data.objects.new('Bloco_stone_wall_1189_648_z-86', me_bloco_stone_wall_1189_648_z_86)
ob_bloco_stone_wall_1189_648_z_83 = bpy.data.objects.new('Bloco_stone_wall_1189_648_z-83', me_bloco_stone_wall_1189_648_z_83)
ob_bloco_stone_wall_1189_648_z_80 = bpy.data.objects.new('Bloco_stone_wall_1189_648_z-80', me_bloco_stone_wall_1189_648_z_80)
ob_bloco_stone_arch_1189_648_z_77 = bpy.data.objects.new('Bloco_stone_arch_1189_648_z-77', me_bloco_stone_arch_1189_648_z_77)
ob_bloco_stone_wall_1190_648_z_86 = bpy.data.objects.new('Bloco_stone_wall_1190_648_z-86', me_bloco_stone_wall_1190_648_z_86)
ob_bloco_stone_post_1190_648_z_83 = bpy.data.objects.new('Bloco_stone_post_1190_648_z-83', me_bloco_stone_post_1190_648_z_83)
ob_parede_externa_sul_y654_x1187_1191 = bpy.data.objects.new('Parede_Externa_Sul_Y654_X1187_1191', None)
ob_bloco_stone_arch_1187_654_z_66 = bpy.data.objects.new('Bloco_stone_arch_1187_654_z-66', me_bloco_stone_arch_1187_654_z_66)
ob_bloco_stone_wall_1188_654_z_86 = bpy.data.objects.new('Bloco_stone_wall_1188_654_z-86', me_bloco_stone_wall_1188_654_z_86)
ob_bloco_stone_wall_1189_654_z_86 = bpy.data.objects.new('Bloco_stone_wall_1189_654_z-86', me_bloco_stone_wall_1189_654_z_86)
ob_bloco_stone_wall_1189_654_z_83 = bpy.data.objects.new('Bloco_stone_wall_1189_654_z-83', me_bloco_stone_wall_1189_654_z_83)
ob_bloco_stone_arch_1189_654_z_80 = bpy.data.objects.new('Bloco_stone_arch_1189_654_z-80', me_bloco_stone_arch_1189_654_z_80)
ob_bloco_stone_wall_1190_654_z_86 = bpy.data.objects.new('Bloco_stone_wall_1190_654_z-86', me_bloco_stone_wall_1190_654_z_86)
ob_bloco_stone_arch_1190_654_z_83 = bpy.data.objects.new('Bloco_stone_arch_1190_654_z-83', me_bloco_stone_arch_1190_654_z_83)
ob_bloco_stone_post_1191_654_z_86 = bpy.data.objects.new('Bloco_stone_post_1191_654_z-86', me_bloco_stone_post_1191_654_z_86)
ob_parede_externa_oeste_x1187_y649_654 = bpy.data.objects.new('Parede_Externa_Oeste_X1187_Y649_654', None)
ob_bloco_stone_wall_1187_649_z_86 = bpy.data.objects.new('Bloco_stone_wall_1187_649_z-86', me_bloco_stone_wall_1187_649_z_86)
ob_bloco_stone_wall_1187_649_z_83 = bpy.data.objects.new('Bloco_stone_wall_1187_649_z-83', me_bloco_stone_wall_1187_649_z_83)
ob_bloco_stone_wall_1187_649_z_80 = bpy.data.objects.new('Bloco_stone_wall_1187_649_z-80', me_bloco_stone_wall_1187_649_z_80)
ob_bloco_stone_arch_1187_649_z_77 = bpy.data.objects.new('Bloco_stone_arch_1187_649_z-77', me_bloco_stone_arch_1187_649_z_77)
ob_bloco_stone_wall_1187_650_z_86 = bpy.data.objects.new('Bloco_stone_wall_1187_650_z-86', me_bloco_stone_wall_1187_650_z_86)
ob_bloco_stone_wall_1187_650_z_83 = bpy.data.objects.new('Bloco_stone_wall_1187_650_z-83', me_bloco_stone_wall_1187_650_z_83)
ob_bloco_stone_arch_1187_650_z_80 = bpy.data.objects.new('Bloco_stone_arch_1187_650_z-80', me_bloco_stone_arch_1187_650_z_80)
ob_bloco_stone_wall_1187_651_z_86 = bpy.data.objects.new('Bloco_stone_wall_1187_651_z-86', me_bloco_stone_wall_1187_651_z_86)
ob_bloco_stone_wall_1187_651_z_83 = bpy.data.objects.new('Bloco_stone_wall_1187_651_z-83', me_bloco_stone_wall_1187_651_z_83)
ob_bloco_stone_wall_1187_651_z_80 = bpy.data.objects.new('Bloco_stone_wall_1187_651_z-80', me_bloco_stone_wall_1187_651_z_80)
ob_bloco_stone_post_1187_651_z_77 = bpy.data.objects.new('Bloco_stone_post_1187_651_z-77', me_bloco_stone_post_1187_651_z_77)
ob_bloco_stone_wall_1187_652_z_86 = bpy.data.objects.new('Bloco_stone_wall_1187_652_z-86', me_bloco_stone_wall_1187_652_z_86)
ob_bloco_stone_post_1187_652_z_66 = bpy.data.objects.new('Bloco_stone_post_1187_652_z-66', me_bloco_stone_post_1187_652_z_66)
ob_bloco_stone_wall_1187_653_z_86 = bpy.data.objects.new('Bloco_stone_wall_1187_653_z-86', me_bloco_stone_wall_1187_653_z_86)
ob_bloco_stone_wall_1187_653_z_66 = bpy.data.objects.new('Bloco_stone_wall_1187_653_z-66', me_bloco_stone_wall_1187_653_z_66)
ob_bloco_stone_wall_1187_654_z_86 = bpy.data.objects.new('Bloco_stone_wall_1187_654_z-86', me_bloco_stone_wall_1187_654_z_86)
ob_parede_interna_ew_02_y649_x1188_1188 = bpy.data.objects.new('Parede_Interna_EW_02_Y649_X1188_1188', None)
ob_bloco_stone_post_1188_649_z_86 = bpy.data.objects.new('Bloco_stone_post_1188_649_z-86', me_bloco_stone_post_1188_649_z_86)
ob_parede_interna_ew_03_y653_x1188_1188 = bpy.data.objects.new('Parede_Interna_EW_03_Y653_X1188_1188', None)
ob_bloco_stone_post_1188_653_z_83 = bpy.data.objects.new('Bloco_stone_post_1188_653_z-83', me_bloco_stone_post_1188_653_z_83)
ob_parede_interna_ns_06_x1188_y653_653 = bpy.data.objects.new('Parede_Interna_NS_06_X1188_Y653_653', None)
ob_bloco_stone_wall_1188_653_z_86 = bpy.data.objects.new('Bloco_stone_wall_1188_653_z-86', me_bloco_stone_wall_1188_653_z_86)
ob_pisos_lajes = bpy.data.objects.new('Pisos_Lajes', None)
ob_piso_dirt_patch_1188_649_z_86 = bpy.data.objects.new('Piso_dirt_patch_1188_649_z-86', me_piso_dirt_patch_1188_649_z_86)
ob_moveis_decoracoes = bpy.data.objects.new('Moveis_Decoracoes', None)
ob_movel_bone_shards_1189_649_z_86 = bpy.data.objects.new('Movel_bone_shards_1189_649_z-86', me_movel_bone_shards_1189_649_z_86)
ob_movel_oak_tree_1189_650_z_87 = bpy.data.objects.new('Movel_oak_tree_1189_650_z-87', me_movel_oak_tree_1189_650_z_87)
ob_movel_oak_leaves_1189_650_z_87 = bpy.data.objects.new('Movel_oak_leaves_1189_650_z-87', me_movel_oak_leaves_1189_650_z_87)
ob_movel_oak_tree_1191_650_z_86 = bpy.data.objects.new('Movel_oak_tree_1191_650_z-86', me_movel_oak_tree_1191_650_z_86)
ob_movel_oak_leaves_1191_650_z_86 = bpy.data.objects.new('Movel_oak_leaves_1191_650_z-86', me_movel_oak_leaves_1191_650_z_86)
ob_movel_bone_pile_1188_651_z_86 = bpy.data.objects.new('Movel_bone_pile_1188_651_z-86', me_movel_bone_pile_1188_651_z_86)
ob_movel_skull_1189_653_z_86 = bpy.data.objects.new('Movel_skull_1189_653_z-86', me_movel_skull_1189_653_z_86)
ob_movel_rib_cage_1189_653_z_86 = bpy.data.objects.new('Movel_rib_cage_1189_653_z-86', me_movel_rib_cage_1189_653_z_86)
ob_movel_mushroom_1191_653_z_87 = bpy.data.objects.new('Movel_mushroom_1191_653_z-87', me_movel_mushroom_1191_653_z_87)

# ---- transforms, parenting, visibility, modifiers, constraints
ob_parede_externa_norte_y648_x1187_1190.location = (-0.5, -3.0, 0.0)
ob_parede_externa_norte_y648_x1187_1190.empty_display_type = 'CUBE'
ob_bloco_stone_post_1187_648_z_86.parent = ob_parede_externa_norte_y648_x1187_1190
ob_bloco_stone_post_1187_648_z_86.matrix_parent_inverse = Matrix(((1.0, -0.0, 0.0, 0.5), (-0.0, 1.0, -0.0, 3.0), (0.0, -0.0, 1.0, -0.0), (-0.0, 0.0, -0.0, 1.0)))
ob_bloco_stone_post_1187_648_z_86.location = (-2.0, -3.325, 1.2)
ob_bloco_stone_wall_1188_648_z_86.parent = ob_parede_externa_norte_y648_x1187_1190
ob_bloco_stone_wall_1188_648_z_86.matrix_parent_inverse = Matrix(((1.0, -0.0, 0.0, 0.5), (-0.0, 1.0, -0.0, 3.0), (0.0, -0.0, 1.0, -0.0), (-0.0, 0.0, -0.0, 1.0)))
ob_bloco_stone_wall_1188_648_z_86.location = (-1.0, -3.325, 1.2)
ob_bloco_stone_post_1188_648_z_66.parent = ob_parede_externa_norte_y648_x1187_1190
ob_bloco_stone_post_1188_648_z_66.matrix_parent_inverse = Matrix(((1.0, -0.0, 0.0, 0.5), (-0.0, 1.0, -0.0, 3.0), (0.0, -0.0, 1.0, -0.0), (-0.0, 0.0, -0.0, 1.0)))
ob_bloco_stone_post_1188_648_z_66.location = (-1.0, -3.325, 2.58)
ob_bloco_stone_wall_1189_648_z_86.parent = ob_parede_externa_norte_y648_x1187_1190
ob_bloco_stone_wall_1189_648_z_86.matrix_parent_inverse = Matrix(((1.0, -0.0, 0.0, 0.5), (-0.0, 1.0, -0.0, 3.0), (0.0, -0.0, 1.0, -0.0), (-0.0, 0.0, -0.0, 1.0)))
ob_bloco_stone_wall_1189_648_z_86.location = (0.0, -3.325, 0.18)
ob_bloco_stone_wall_1189_648_z_83.parent = ob_parede_externa_norte_y648_x1187_1190
ob_bloco_stone_wall_1189_648_z_83.matrix_parent_inverse = Matrix(((1.0, -0.0, 0.0, 0.5), (-0.0, 1.0, -0.0, 3.0), (0.0, -0.0, 1.0, -0.0), (-0.0, 0.0, -0.0, 1.0)))
ob_bloco_stone_wall_1189_648_z_83.location = (0.0, -3.325, 0.54)
ob_bloco_stone_wall_1189_648_z_80.parent = ob_parede_externa_norte_y648_x1187_1190
ob_bloco_stone_wall_1189_648_z_80.matrix_parent_inverse = Matrix(((1.0, -0.0, 0.0, 0.5), (-0.0, 1.0, -0.0, 3.0), (0.0, -0.0, 1.0, -0.0), (-0.0, 0.0, -0.0, 1.0)))
ob_bloco_stone_wall_1189_648_z_80.location = (0.0, -3.325, 0.9)
ob_bloco_stone_arch_1189_648_z_77.parent = ob_parede_externa_norte_y648_x1187_1190
ob_bloco_stone_arch_1189_648_z_77.matrix_parent_inverse = Matrix(((1.0, -0.0, 0.0, 0.5), (-0.0, 1.0, -0.0, 3.0), (0.0, -0.0, 1.0, -0.0), (-0.0, 0.0, -0.0, 1.0)))
ob_bloco_stone_arch_1189_648_z_77.location = (0.0, -3.325, 1.26)
ob_bloco_stone_wall_1190_648_z_86.parent = ob_parede_externa_norte_y648_x1187_1190
ob_bloco_stone_wall_1190_648_z_86.matrix_parent_inverse = Matrix(((1.0, -0.0, 0.0, 0.5), (-0.0, 1.0, -0.0, 3.0), (0.0, -0.0, 1.0, -0.0), (-0.0, 0.0, -0.0, 1.0)))
ob_bloco_stone_wall_1190_648_z_86.location = (1.0, -3.325, 0.18)
ob_bloco_stone_post_1190_648_z_83.parent = ob_parede_externa_norte_y648_x1187_1190
ob_bloco_stone_post_1190_648_z_83.matrix_parent_inverse = Matrix(((1.0, -0.0, 0.0, 0.5), (-0.0, 1.0, -0.0, 3.0), (0.0, -0.0, 1.0, -0.0), (-0.0, 0.0, -0.0, 1.0)))
ob_bloco_stone_post_1190_648_z_83.location = (1.0, -3.325, 0.54)
ob_parede_externa_sul_y654_x1187_1191.location = (0.0, 3.0, 0.0)
ob_parede_externa_sul_y654_x1187_1191.empty_display_type = 'CUBE'
ob_bloco_stone_arch_1187_654_z_66.parent = ob_parede_externa_sul_y654_x1187_1191
ob_bloco_stone_arch_1187_654_z_66.matrix_parent_inverse = Matrix(((1.0, -0.0, 0.0, -0.0), (-0.0, 1.0, -0.0, -3.0), (0.0, -0.0, 1.0, -0.0), (-0.0, 0.0, -0.0, 1.0)))
ob_bloco_stone_arch_1187_654_z_66.location = (-2.0, 2.675, 2.58)
ob_bloco_stone_wall_1188_654_z_86.parent = ob_parede_externa_sul_y654_x1187_1191
ob_bloco_stone_wall_1188_654_z_86.matrix_parent_inverse = Matrix(((1.0, -0.0, 0.0, -0.0), (-0.0, 1.0, -0.0, -3.0), (0.0, -0.0, 1.0, -0.0), (-0.0, 0.0, -0.0, 1.0)))
ob_bloco_stone_wall_1188_654_z_86.location = (-1.0, 2.675, 1.2)
ob_bloco_stone_wall_1189_654_z_86.parent = ob_parede_externa_sul_y654_x1187_1191
ob_bloco_stone_wall_1189_654_z_86.matrix_parent_inverse = Matrix(((1.0, -0.0, 0.0, -0.0), (-0.0, 1.0, -0.0, -3.0), (0.0, -0.0, 1.0, -0.0), (-0.0, 0.0, -0.0, 1.0)))
ob_bloco_stone_wall_1189_654_z_86.location = (0.0, 2.675, 0.18)
ob_bloco_stone_wall_1189_654_z_83.parent = ob_parede_externa_sul_y654_x1187_1191
ob_bloco_stone_wall_1189_654_z_83.matrix_parent_inverse = Matrix(((1.0, -0.0, 0.0, -0.0), (-0.0, 1.0, -0.0, -3.0), (0.0, -0.0, 1.0, -0.0), (-0.0, 0.0, -0.0, 1.0)))
ob_bloco_stone_wall_1189_654_z_83.location = (0.0, 2.675, 0.54)
ob_bloco_stone_arch_1189_654_z_80.parent = ob_parede_externa_sul_y654_x1187_1191
ob_bloco_stone_arch_1189_654_z_80.matrix_parent_inverse = Matrix(((1.0, -0.0, 0.0, -0.0), (-0.0, 1.0, -0.0, -3.0), (0.0, -0.0, 1.0, -0.0), (-0.0, 0.0, -0.0, 1.0)))
ob_bloco_stone_arch_1189_654_z_80.location = (0.0, 2.675, 0.9)
ob_bloco_stone_wall_1190_654_z_86.parent = ob_parede_externa_sul_y654_x1187_1191
ob_bloco_stone_wall_1190_654_z_86.matrix_parent_inverse = Matrix(((1.0, -0.0, 0.0, -0.0), (-0.0, 1.0, -0.0, -3.0), (0.0, -0.0, 1.0, -0.0), (-0.0, 0.0, -0.0, 1.0)))
ob_bloco_stone_wall_1190_654_z_86.location = (1.0, 2.675, 0.18)
ob_bloco_stone_arch_1190_654_z_83.parent = ob_parede_externa_sul_y654_x1187_1191
ob_bloco_stone_arch_1190_654_z_83.matrix_parent_inverse = Matrix(((1.0, -0.0, 0.0, -0.0), (-0.0, 1.0, -0.0, -3.0), (0.0, -0.0, 1.0, -0.0), (-0.0, 0.0, -0.0, 1.0)))
ob_bloco_stone_arch_1190_654_z_83.location = (1.0, 2.675, 0.54)
ob_bloco_stone_post_1191_654_z_86.parent = ob_parede_externa_sul_y654_x1187_1191
ob_bloco_stone_post_1191_654_z_86.matrix_parent_inverse = Matrix(((1.0, -0.0, 0.0, -0.0), (-0.0, 1.0, -0.0, -3.0), (0.0, -0.0, 1.0, -0.0), (-0.0, 0.0, -0.0, 1.0)))
ob_bloco_stone_post_1191_654_z_86.location = (2.0, 2.675, 0.18)
ob_parede_externa_oeste_x1187_y649_654.location = (-2.0, 0.5, 0.0)
ob_parede_externa_oeste_x1187_y649_654.empty_display_type = 'CUBE'
ob_bloco_stone_wall_1187_649_z_86.parent = ob_parede_externa_oeste_x1187_y649_654
ob_bloco_stone_wall_1187_649_z_86.matrix_parent_inverse = Matrix(((1.0, -0.0, 0.0, 2.0), (-0.0, 1.0, -0.0, -0.5), (0.0, -0.0, 1.0, -0.0), (-0.0, 0.0, -0.0, 1.0)))
ob_bloco_stone_wall_1187_649_z_86.location = (-2.325, -2.0, 0.18)
ob_bloco_stone_wall_1187_649_z_83.parent = ob_parede_externa_oeste_x1187_y649_654
ob_bloco_stone_wall_1187_649_z_83.matrix_parent_inverse = Matrix(((1.0, -0.0, 0.0, 2.0), (-0.0, 1.0, -0.0, -0.5), (0.0, -0.0, 1.0, -0.0), (-0.0, 0.0, -0.0, 1.0)))
ob_bloco_stone_wall_1187_649_z_83.location = (-2.325, -2.0, 0.54)
ob_bloco_stone_wall_1187_649_z_80.parent = ob_parede_externa_oeste_x1187_y649_654
ob_bloco_stone_wall_1187_649_z_80.matrix_parent_inverse = Matrix(((1.0, -0.0, 0.0, 2.0), (-0.0, 1.0, -0.0, -0.5), (0.0, -0.0, 1.0, -0.0), (-0.0, 0.0, -0.0, 1.0)))
ob_bloco_stone_wall_1187_649_z_80.location = (-2.325, -2.0, 0.9)
ob_bloco_stone_arch_1187_649_z_77.parent = ob_parede_externa_oeste_x1187_y649_654
ob_bloco_stone_arch_1187_649_z_77.matrix_parent_inverse = Matrix(((1.0, -0.0, 0.0, 2.0), (-0.0, 1.0, -0.0, -0.5), (0.0, -0.0, 1.0, -0.0), (-0.0, 0.0, -0.0, 1.0)))
ob_bloco_stone_arch_1187_649_z_77.location = (-2.325, -2.0, 1.26)
ob_bloco_stone_wall_1187_650_z_86.parent = ob_parede_externa_oeste_x1187_y649_654
ob_bloco_stone_wall_1187_650_z_86.matrix_parent_inverse = Matrix(((1.0, -0.0, 0.0, 2.0), (-0.0, 1.0, -0.0, -0.5), (0.0, -0.0, 1.0, -0.0), (-0.0, 0.0, -0.0, 1.0)))
ob_bloco_stone_wall_1187_650_z_86.location = (-2.325, -1.0, 0.18)
ob_bloco_stone_wall_1187_650_z_83.parent = ob_parede_externa_oeste_x1187_y649_654
ob_bloco_stone_wall_1187_650_z_83.matrix_parent_inverse = Matrix(((1.0, -0.0, 0.0, 2.0), (-0.0, 1.0, -0.0, -0.5), (0.0, -0.0, 1.0, -0.0), (-0.0, 0.0, -0.0, 1.0)))
ob_bloco_stone_wall_1187_650_z_83.location = (-2.325, -1.0, 0.54)
ob_bloco_stone_arch_1187_650_z_80.parent = ob_parede_externa_oeste_x1187_y649_654
ob_bloco_stone_arch_1187_650_z_80.matrix_parent_inverse = Matrix(((1.0, -0.0, 0.0, 2.0), (-0.0, 1.0, -0.0, -0.5), (0.0, -0.0, 1.0, -0.0), (-0.0, 0.0, -0.0, 1.0)))
ob_bloco_stone_arch_1187_650_z_80.location = (-2.325, -1.0, 0.9)
ob_bloco_stone_wall_1187_651_z_86.parent = ob_parede_externa_oeste_x1187_y649_654
ob_bloco_stone_wall_1187_651_z_86.matrix_parent_inverse = Matrix(((1.0, -0.0, 0.0, 2.0), (-0.0, 1.0, -0.0, -0.5), (0.0, -0.0, 1.0, -0.0), (-0.0, 0.0, -0.0, 1.0)))
ob_bloco_stone_wall_1187_651_z_86.location = (-2.325, 0.0, 0.18)
ob_bloco_stone_wall_1187_651_z_83.parent = ob_parede_externa_oeste_x1187_y649_654
ob_bloco_stone_wall_1187_651_z_83.matrix_parent_inverse = Matrix(((1.0, -0.0, 0.0, 2.0), (-0.0, 1.0, -0.0, -0.5), (0.0, -0.0, 1.0, -0.0), (-0.0, 0.0, -0.0, 1.0)))
ob_bloco_stone_wall_1187_651_z_83.location = (-2.325, 0.0, 0.54)
ob_bloco_stone_wall_1187_651_z_80.parent = ob_parede_externa_oeste_x1187_y649_654
ob_bloco_stone_wall_1187_651_z_80.matrix_parent_inverse = Matrix(((1.0, -0.0, 0.0, 2.0), (-0.0, 1.0, -0.0, -0.5), (0.0, -0.0, 1.0, -0.0), (-0.0, 0.0, -0.0, 1.0)))
ob_bloco_stone_wall_1187_651_z_80.location = (-2.325, 0.0, 0.9)
ob_bloco_stone_post_1187_651_z_77.parent = ob_parede_externa_oeste_x1187_y649_654
ob_bloco_stone_post_1187_651_z_77.matrix_parent_inverse = Matrix(((1.0, -0.0, 0.0, 2.0), (-0.0, 1.0, -0.0, -0.5), (0.0, -0.0, 1.0, -0.0), (-0.0, 0.0, -0.0, 1.0)))
ob_bloco_stone_post_1187_651_z_77.location = (-2.325, 0.0, 1.26)
ob_bloco_stone_wall_1187_652_z_86.parent = ob_parede_externa_oeste_x1187_y649_654
ob_bloco_stone_wall_1187_652_z_86.matrix_parent_inverse = Matrix(((1.0, -0.0, 0.0, 2.0), (-0.0, 1.0, -0.0, -0.5), (0.0, -0.0, 1.0, -0.0), (-0.0, 0.0, -0.0, 1.0)))
ob_bloco_stone_wall_1187_652_z_86.location = (-2.325, 1.0, 1.2)
ob_bloco_stone_post_1187_652_z_66.parent = ob_parede_externa_oeste_x1187_y649_654
ob_bloco_stone_post_1187_652_z_66.matrix_parent_inverse = Matrix(((1.0, -0.0, 0.0, 2.0), (-0.0, 1.0, -0.0, -0.5), (0.0, -0.0, 1.0, -0.0), (-0.0, 0.0, -0.0, 1.0)))
ob_bloco_stone_post_1187_652_z_66.location = (-2.325, 1.0, 2.58)
ob_bloco_stone_wall_1187_653_z_86.parent = ob_parede_externa_oeste_x1187_y649_654
ob_bloco_stone_wall_1187_653_z_86.matrix_parent_inverse = Matrix(((1.0, -0.0, 0.0, 2.0), (-0.0, 1.0, -0.0, -0.5), (0.0, -0.0, 1.0, -0.0), (-0.0, 0.0, -0.0, 1.0)))
ob_bloco_stone_wall_1187_653_z_86.location = (-2.325, 2.0, 1.2)
ob_bloco_stone_wall_1187_653_z_66.parent = ob_parede_externa_oeste_x1187_y649_654
ob_bloco_stone_wall_1187_653_z_66.matrix_parent_inverse = Matrix(((1.0, -0.0, 0.0, 2.0), (-0.0, 1.0, -0.0, -0.5), (0.0, -0.0, 1.0, -0.0), (-0.0, 0.0, -0.0, 1.0)))
ob_bloco_stone_wall_1187_653_z_66.location = (-2.325, 2.0, 2.58)
ob_bloco_stone_wall_1187_654_z_86.parent = ob_parede_externa_oeste_x1187_y649_654
ob_bloco_stone_wall_1187_654_z_86.matrix_parent_inverse = Matrix(((1.0, -0.0, 0.0, 2.0), (-0.0, 1.0, -0.0, -0.5), (0.0, -0.0, 1.0, -0.0), (-0.0, 0.0, -0.0, 1.0)))
ob_bloco_stone_wall_1187_654_z_86.location = (-2.325, 3.0, 1.2)
ob_parede_interna_ew_02_y649_x1188_1188.location = (-1.0, -2.0, 0.0)
ob_parede_interna_ew_02_y649_x1188_1188.empty_display_type = 'CUBE'
ob_bloco_stone_post_1188_649_z_86.parent = ob_parede_interna_ew_02_y649_x1188_1188
ob_bloco_stone_post_1188_649_z_86.matrix_parent_inverse = Matrix(((1.0, -0.0, 0.0, 1.0), (-0.0, 1.0, -0.0, 2.0), (0.0, -0.0, 1.0, -0.0), (-0.0, 0.0, -0.0, 1.0)))
ob_bloco_stone_post_1188_649_z_86.location = (-1.0, -2.325, 0.18)
ob_parede_interna_ew_03_y653_x1188_1188.location = (-1.0, 2.0, 0.36)
ob_parede_interna_ew_03_y653_x1188_1188.empty_display_type = 'CUBE'
ob_bloco_stone_post_1188_653_z_83.parent = ob_parede_interna_ew_03_y653_x1188_1188
ob_bloco_stone_post_1188_653_z_83.matrix_parent_inverse = Matrix(((1.0, -0.0, 0.0, 1.0), (-0.0, 1.0, -0.0, -2.0), (0.0, -0.0, 1.0, -0.36), (-0.0, 0.0, -0.0, 1.0)))
ob_bloco_stone_post_1188_653_z_83.location = (-1.0, 1.675, 0.54)
ob_parede_interna_ns_06_x1188_y653_653.location = (-1.0, 2.0, 0.0)
ob_parede_interna_ns_06_x1188_y653_653.empty_display_type = 'CUBE'
ob_bloco_stone_wall_1188_653_z_86.parent = ob_parede_interna_ns_06_x1188_y653_653
ob_bloco_stone_wall_1188_653_z_86.matrix_parent_inverse = Matrix(((1.0, -0.0, 0.0, 1.0), (-0.0, 1.0, -0.0, -2.0), (0.0, -0.0, 1.0, -0.0), (-0.0, 0.0, -0.0, 1.0)))
ob_bloco_stone_wall_1188_653_z_86.location = (-1.325, 2.0, 0.18)
ob_pisos_lajes.location = (0.0, 0.0, 0.0)
ob_pisos_lajes.empty_display_type = 'CUBE'
ob_piso_dirt_patch_1188_649_z_86.parent = ob_pisos_lajes
ob_piso_dirt_patch_1188_649_z_86.location = (-1.0, -2.0, -0.05)
ob_moveis_decoracoes.location = (0.0, 0.0, 0.0)
ob_moveis_decoracoes.empty_display_type = 'CUBE'
ob_movel_bone_shards_1189_649_z_86.parent = ob_moveis_decoracoes
ob_movel_bone_shards_1189_649_z_86.location = (0.0, -2.0, 0.06)
ob_movel_oak_tree_1189_650_z_87.parent = ob_moveis_decoracoes
ob_movel_oak_tree_1189_650_z_87.location = (0.0, -1.0, 1.08)
ob_movel_oak_leaves_1189_650_z_87.parent = ob_moveis_decoracoes
ob_movel_oak_leaves_1189_650_z_87.location = (0.0, -1.0, 7.772e-16)
ob_movel_oak_tree_1191_650_z_86.parent = ob_moveis_decoracoes
ob_movel_oak_tree_1191_650_z_86.location = (2.0, -1.0, 1.2)
ob_movel_oak_leaves_1191_650_z_86.parent = ob_moveis_decoracoes
ob_movel_oak_leaves_1191_650_z_86.location = (2.0, -1.0, 0.12)
ob_movel_bone_pile_1188_651_z_86.parent = ob_moveis_decoracoes
ob_movel_bone_pile_1188_651_z_86.location = (-1.0, 0.0, 0.06)
ob_movel_skull_1189_653_z_86.parent = ob_moveis_decoracoes
ob_movel_skull_1189_653_z_86.location = (0.0, 2.0, 0.06)
ob_movel_rib_cage_1189_653_z_86.parent = ob_moveis_decoracoes
ob_movel_rib_cage_1189_653_z_86.location = (0.0, 2.0, 0.06)
ob_movel_mushroom_1191_653_z_87.parent = ob_moveis_decoracoes
ob_movel_mushroom_1191_653_z_87.location = (2.0, 2.0, -0.06)

# ---- collection membership
col_01_paredes_externas.objects.link(ob_parede_externa_norte_y648_x1187_1190)
col_01_paredes_externas.objects.link(ob_bloco_stone_post_1187_648_z_86)
col_01_paredes_externas.objects.link(ob_bloco_stone_wall_1188_648_z_86)
col_01_paredes_externas.objects.link(ob_bloco_stone_post_1188_648_z_66)
col_01_paredes_externas.objects.link(ob_bloco_stone_wall_1189_648_z_86)
col_01_paredes_externas.objects.link(ob_bloco_stone_wall_1189_648_z_83)
col_01_paredes_externas.objects.link(ob_bloco_stone_wall_1189_648_z_80)
col_01_paredes_externas.objects.link(ob_bloco_stone_arch_1189_648_z_77)
col_01_paredes_externas.objects.link(ob_bloco_stone_wall_1190_648_z_86)
col_01_paredes_externas.objects.link(ob_bloco_stone_post_1190_648_z_83)
col_01_paredes_externas.objects.link(ob_parede_externa_sul_y654_x1187_1191)
col_01_paredes_externas.objects.link(ob_bloco_stone_arch_1187_654_z_66)
col_01_paredes_externas.objects.link(ob_bloco_stone_wall_1188_654_z_86)
col_01_paredes_externas.objects.link(ob_bloco_stone_wall_1189_654_z_86)
col_01_paredes_externas.objects.link(ob_bloco_stone_wall_1189_654_z_83)
col_01_paredes_externas.objects.link(ob_bloco_stone_arch_1189_654_z_80)
col_01_paredes_externas.objects.link(ob_bloco_stone_wall_1190_654_z_86)
col_01_paredes_externas.objects.link(ob_bloco_stone_arch_1190_654_z_83)
col_01_paredes_externas.objects.link(ob_bloco_stone_post_1191_654_z_86)
col_01_paredes_externas.objects.link(ob_parede_externa_oeste_x1187_y649_654)
col_01_paredes_externas.objects.link(ob_bloco_stone_wall_1187_649_z_86)
col_01_paredes_externas.objects.link(ob_bloco_stone_wall_1187_649_z_83)
col_01_paredes_externas.objects.link(ob_bloco_stone_wall_1187_649_z_80)
col_01_paredes_externas.objects.link(ob_bloco_stone_arch_1187_649_z_77)
col_01_paredes_externas.objects.link(ob_bloco_stone_wall_1187_650_z_86)
col_01_paredes_externas.objects.link(ob_bloco_stone_wall_1187_650_z_83)
col_01_paredes_externas.objects.link(ob_bloco_stone_arch_1187_650_z_80)
col_01_paredes_externas.objects.link(ob_bloco_stone_wall_1187_651_z_86)
col_01_paredes_externas.objects.link(ob_bloco_stone_wall_1187_651_z_83)
col_01_paredes_externas.objects.link(ob_bloco_stone_wall_1187_651_z_80)
col_01_paredes_externas.objects.link(ob_bloco_stone_post_1187_651_z_77)
col_01_paredes_externas.objects.link(ob_bloco_stone_wall_1187_652_z_86)
col_01_paredes_externas.objects.link(ob_bloco_stone_post_1187_652_z_66)
col_01_paredes_externas.objects.link(ob_bloco_stone_wall_1187_653_z_86)
col_01_paredes_externas.objects.link(ob_bloco_stone_wall_1187_653_z_66)
col_01_paredes_externas.objects.link(ob_bloco_stone_wall_1187_654_z_86)
col_02_paredes_internas.objects.link(ob_parede_interna_ew_02_y649_x1188_1188)
col_02_paredes_internas.objects.link(ob_bloco_stone_post_1188_649_z_86)
col_02_paredes_internas.objects.link(ob_parede_interna_ew_03_y653_x1188_1188)
col_02_paredes_internas.objects.link(ob_bloco_stone_post_1188_653_z_83)
col_02_paredes_internas.objects.link(ob_parede_interna_ns_06_x1188_y653_653)
col_02_paredes_internas.objects.link(ob_bloco_stone_wall_1188_653_z_86)
col_03_pisos_escadas.objects.link(ob_pisos_lajes)
col_03_pisos_escadas.objects.link(ob_piso_dirt_patch_1188_649_z_86)
col_04_moveis_decoracoes.objects.link(ob_moveis_decoracoes)
col_04_moveis_decoracoes.objects.link(ob_movel_bone_shards_1189_649_z_86)
col_04_moveis_decoracoes.objects.link(ob_movel_oak_tree_1189_650_z_87)
col_04_moveis_decoracoes.objects.link(ob_movel_oak_leaves_1189_650_z_87)
col_04_moveis_decoracoes.objects.link(ob_movel_oak_tree_1191_650_z_86)
col_04_moveis_decoracoes.objects.link(ob_movel_oak_leaves_1191_650_z_86)
col_04_moveis_decoracoes.objects.link(ob_movel_bone_pile_1188_651_z_86)
col_04_moveis_decoracoes.objects.link(ob_movel_skull_1189_653_z_86)
col_04_moveis_decoracoes.objects.link(ob_movel_rib_cage_1189_653_z_86)
col_04_moveis_decoracoes.objects.link(ob_movel_mushroom_1191_653_z_87)

# ---- scene / render settings (as saved in the file)
scene.frame_start = 1; scene.frame_end = 250; scene.frame_set(1)
scene.render.engine = 'BLENDER_EEVEE_NEXT'
scene.render.bake_bias = 0.0
scene.render.bake_samples = 0
scene.cycles.sampling_pattern = 'TABULATED_SOBOL'
scene.eevee.use_volume_custom_range = False
bpy.context.view_layer.update()

# ---- added for rendering (the .blend has no active camera and no usable light): camera, sun + grey world if the file has none
cam_auto = bpy.data.cameras.new('AutoCamera')
cam_auto.lens = 50.0
cam_auto.sensor_width = 36.0
cam_auto.clip_end = 1000.0
ob_auto_camera = bpy.data.objects.new('AutoCamera', cam_auto)
scene.collection.objects.link(ob_auto_camera)
ob_auto_camera.location = (8.39329, -10.072, 8.03463)
ob_auto_camera.rotation_euler = (1.09748, -7.21219e-08, 0.694738)
scene.camera = ob_auto_camera
light_auto_sun = bpy.data.lights.new('AutoSun', 'SUN')
light_auto_sun.energy = 3.0
light_auto_sun.angle = 0.0523599
ob_auto_sun = bpy.data.objects.new('AutoSun', light_auto_sun)
scene.collection.objects.link(ob_auto_sun)
ob_auto_sun.rotation_euler = (0.872665, 0.174533, 0.523599)
if scene.world is None:
    world_auto = bpy.data.worlds.new('AutoWorld')
    world_auto.color = (0.3, 0.3, 0.3)
    scene.world = world_auto
bpy.context.view_layer.update()
